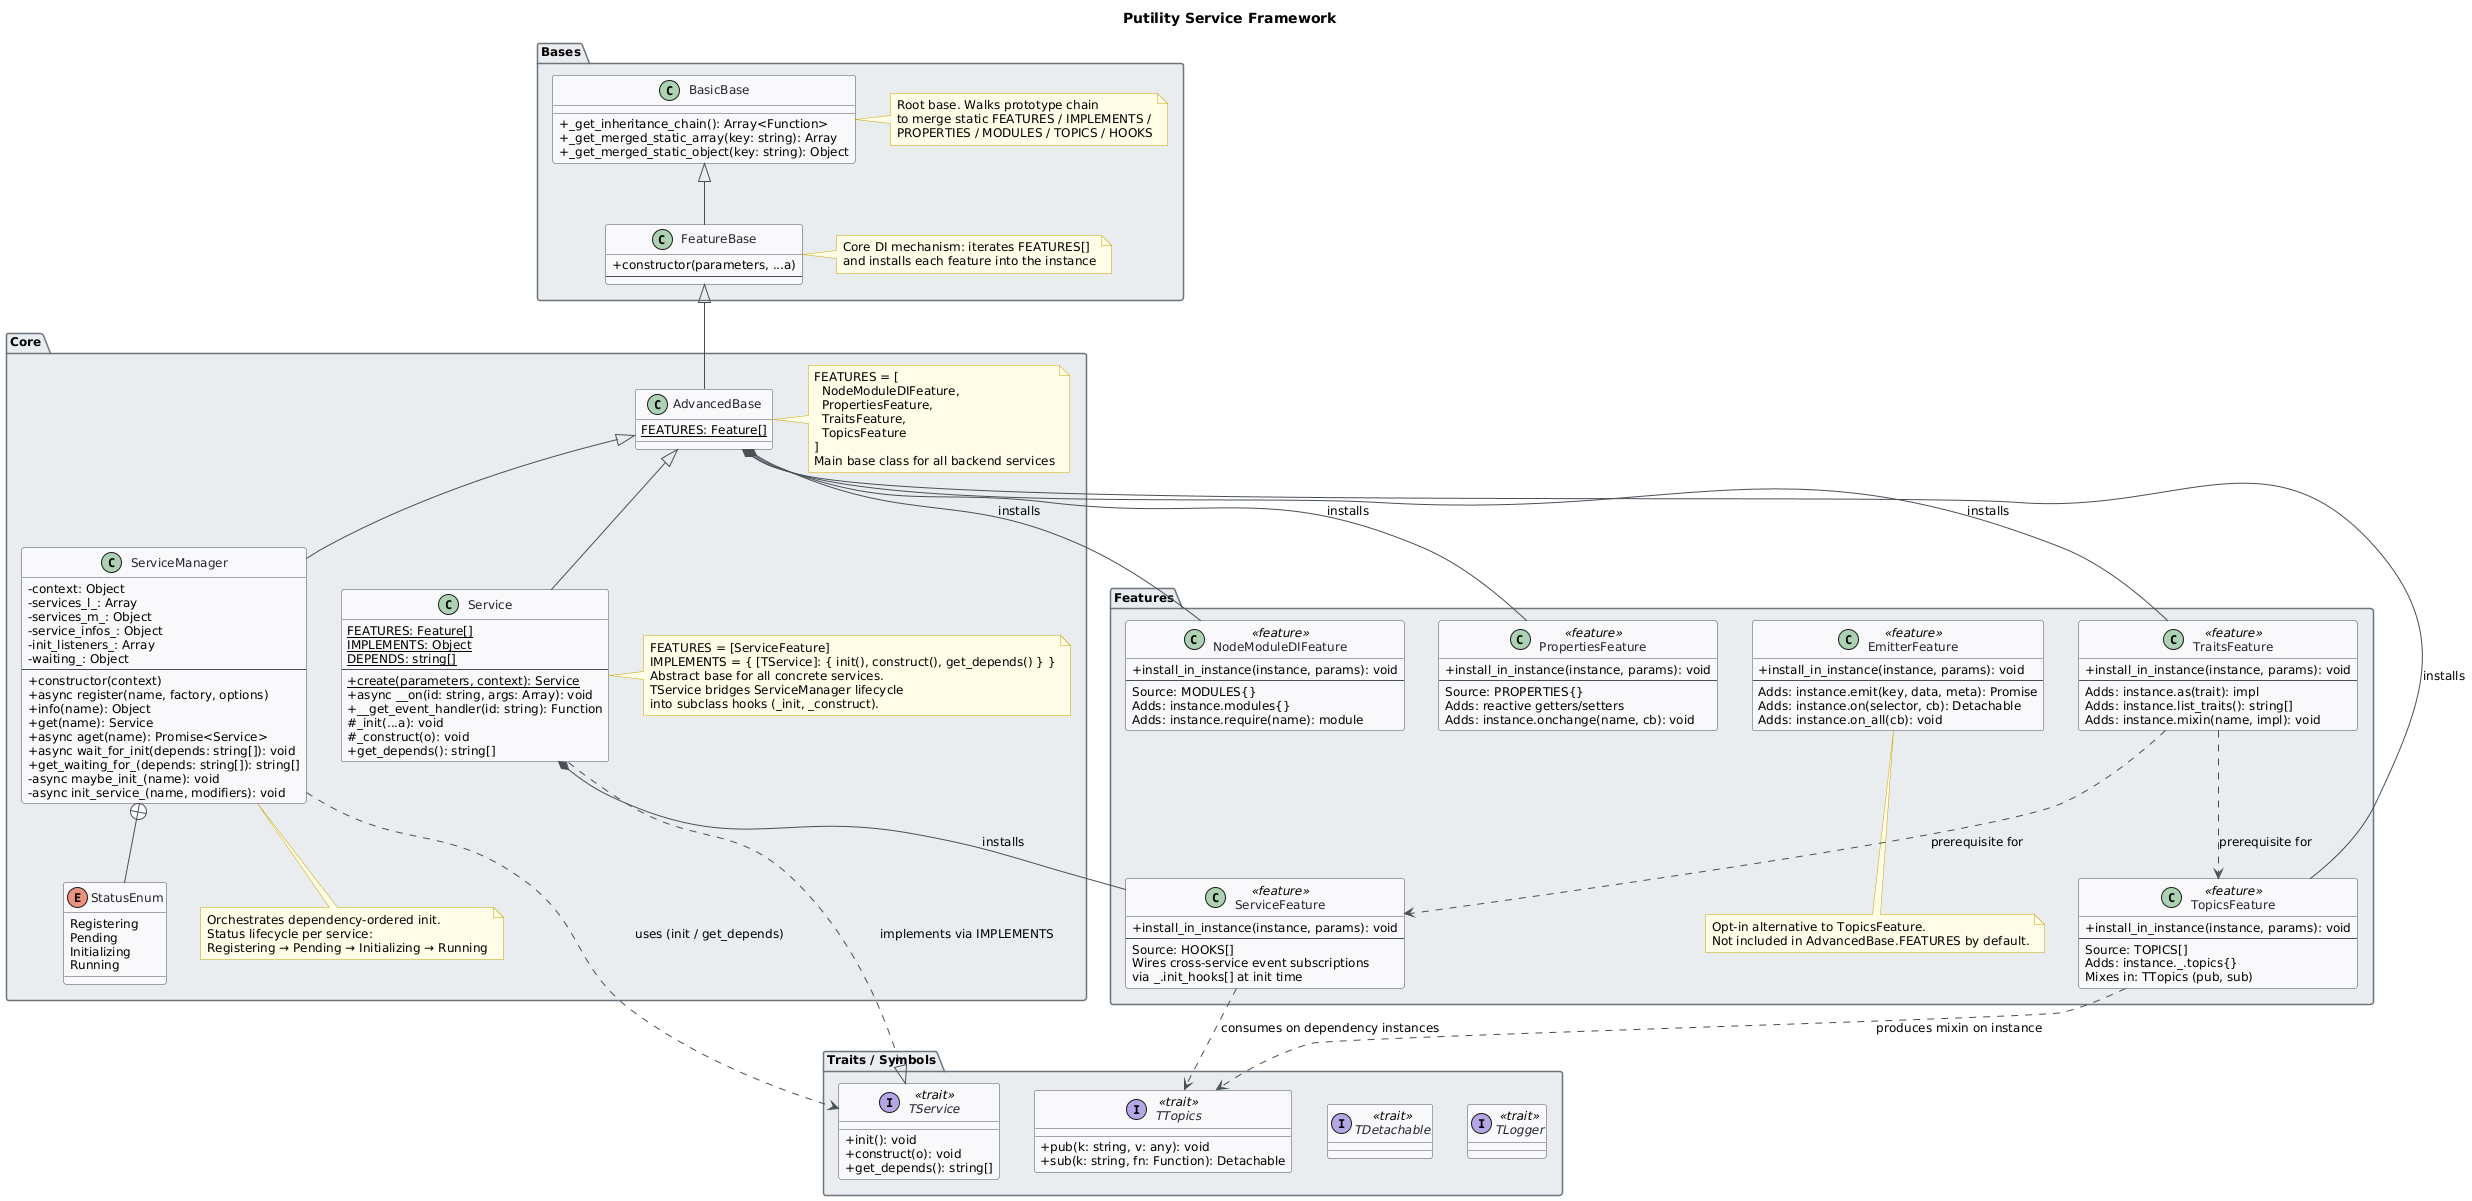

The diagram above was rendered by PlantUML. Its source (embedded in the PNG):
@startuml
skinparam classAttributeIconSize 0
skinparam shadowing false
skinparam defaultFontName "Segoe UI"
skinparam defaultFontSize 12
skinparam backgroundColor #FEFEFE
skinparam class {
    BackgroundColor #F8F9FA
    BorderColor #495057
    ArrowColor #495057
    FontColor #212529
}
skinparam package {
    BackgroundColor #E9ECEF
    BorderColor #6C757D
}
skinparam interface {
    BackgroundColor #EDF6FF
    BorderColor #3A86C8
}
skinparam enum {
    BackgroundColor #FFF8E1
    BorderColor #E6A817
}
skinparam note {
    BackgroundColor #FFFDE7
    BorderColor #C8A400
}

title Putility Service Framework

' ─────────────────────────────────────────
' BASES
' ─────────────────────────────────────────
package "Bases" {

  class BasicBase {
    +_get_inheritance_chain(): Array<Function>
    +_get_merged_static_array(key: string): Array
    +_get_merged_static_object(key: string): Object
  }
  note right of BasicBase
    Root base. Walks prototype chain
    to merge static FEATURES / IMPLEMENTS /
    PROPERTIES / MODULES / TOPICS / HOOKS
  end note

  class FeatureBase {
    +constructor(parameters, ...a)
    --
    ' Reads merged FEATURES[]
    ' Calls feature.install_in_instance(this, {parameters})
    ' Sets this._ = { features }
  }
  note right of FeatureBase
    Core DI mechanism: iterates FEATURES[]
    and installs each feature into the instance
  end note

}

' ─────────────────────────────────────────
' CORE
' ─────────────────────────────────────────
package "Core" {

  class AdvancedBase {
    {static} FEATURES: Feature[]
  }
  note right of AdvancedBase
    FEATURES = [
      NodeModuleDIFeature,
      PropertiesFeature,
      TraitsFeature,
      TopicsFeature
    ]
    Main base class for all backend services
  end note

  class ServiceManager {
    -context: Object
    -services_l_: Array
    -services_m_: Object
    -service_infos_: Object
    -init_listeners_: Array
    -waiting_: Object
    --
    +constructor(context)
    +async register(name, factory, options)
    +info(name): Object
    +get(name): Service
    +async aget(name): Promise<Service>
    +async wait_for_init(depends: string[]): void
    +get_waiting_for_(depends: string[]): string[]
    -async maybe_init_(name): void
    -async init_service_(name, modifiers): void
  }
  note bottom of ServiceManager
    Orchestrates dependency-ordered init.
    Status lifecycle per service:
    Registering → Pending → Initializing → Running
  end note

  enum StatusEnum {
    Registering
    Pending
    Initializing
    Running
  }

  class Service {
    {static} FEATURES: Feature[]
    {static} IMPLEMENTS: Object
    {static} DEPENDS: string[]
    --
    {static} +create(parameters, context): Service
    +async __on(id: string, args: Array): void
    +__get_event_handler(id: string): Function
    #_init(...a): void
    #_construct(o): void
    +get_depends(): string[]
  }
  note right of Service
    FEATURES = [ServiceFeature]
    IMPLEMENTS = { [TService]: { init(), construct(), get_depends() } }
    Abstract base for all concrete services.
    TService bridges ServiceManager lifecycle
    into subclass hooks (_init, _construct).
  end note

}

' ─────────────────────────────────────────
' FEATURES
' ─────────────────────────────────────────
package "Features" {

  class TraitsFeature <<feature>> {
    +install_in_instance(instance, params): void
    --
    Adds: instance.as(trait): impl
    Adds: instance.list_traits(): string[]
    Adds: instance.mixin(name, impl): void
  }

  class NodeModuleDIFeature <<feature>> {
    +install_in_instance(instance, params): void
    --
    Source: MODULES{}
    Adds: instance.modules{}
    Adds: instance.require(name): module
  }

  class PropertiesFeature <<feature>> {
    +install_in_instance(instance, params): void
    --
    Source: PROPERTIES{}
    Adds: reactive getters/setters
    Adds: instance.onchange(name, cb): void
  }

  class TopicsFeature <<feature>> {
    +install_in_instance(instance, params): void
    --
    Source: TOPICS[]
    Adds: instance._.topics{}
    Mixes in: TTopics (pub, sub)
  }

  class ServiceFeature <<feature>> {
    +install_in_instance(instance, params): void
    --
    Source: HOOKS[]
    Wires cross-service event subscriptions
    via _.init_hooks[] at init time
  }

  class EmitterFeature <<feature>> {
    +install_in_instance(instance, params): void
    --
    Adds: instance.emit(key, data, meta): Promise
    Adds: instance.on(selector, cb): Detachable
    Adds: instance.on_all(cb): void
  }
  note bottom of EmitterFeature
    Opt-in alternative to TopicsFeature.
    Not included in AdvancedBase.FEATURES by default.
  end note

}

' ─────────────────────────────────────────
' TRAITS / SYMBOLS
' ─────────────────────────────────────────
package "Traits / Symbols" {

  interface TService <<trait>> {
    +init(): void
    +construct(o): void
    +get_depends(): string[]
  }

  interface TTopics <<trait>> {
    +pub(k: string, v: any): void
    +sub(k: string, fn: Function): Detachable
  }

  interface TDetachable <<trait>>

  interface TLogger <<trait>>

}

' ─────────────────────────────────────────
' RELATIONSHIPS
' ─────────────────────────────────────────

' Inheritance chain
BasicBase     <|-- FeatureBase
FeatureBase   <|-- AdvancedBase
AdvancedBase  <|-- ServiceManager
AdvancedBase  <|-- Service

' StatusEnum owned by ServiceManager
ServiceManager +-- StatusEnum

' AdvancedBase installs 4 core features
AdvancedBase  *-- TraitsFeature        : installs
AdvancedBase  *-- NodeModuleDIFeature  : installs
AdvancedBase  *-- PropertiesFeature    : installs
AdvancedBase  *-- TopicsFeature        : installs

' Service additionally installs ServiceFeature
Service       *-- ServiceFeature       : installs

' Trait implementation & usage
Service          ..|> TService         : implements via IMPLEMENTS
ServiceManager   ..>  TService         : uses (init / get_depends)
TopicsFeature    ..>  TTopics          : produces mixin on instance
ServiceFeature   ..>  TTopics          : consumes on dependency instances

' TraitsFeature is prerequisite
TraitsFeature    ..>  TopicsFeature    : prerequisite for
TraitsFeature    ..>  ServiceFeature   : prerequisite for
@enduml